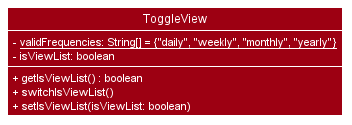

The diagram above was rendered by PlantUML. Its source (embedded in the PNG):
@startuml








skinparam BackgroundColor #FFFFFFF

skinparam Shadowing false

skinparam Class {
    FontColor #FFFFFF
    BorderThickness 1
    BorderColor #FFFFFF
    StereotypeFontColor #FFFFFF
    FontName Arial
}

skinparam Actor {
    BorderColor #000000
    Color #000000
    FontName Arial
}

skinparam Sequence {
    MessageAlign center
    BoxFontSize 15
    BoxPadding 0
    BoxFontColor #FFFFFF
    FontName Arial
}

skinparam Participant {
    FontColor #FFFFFFF
    Padding 20
}

skinparam MinClassWidth 50
skinparam ParticipantPadding 10
skinparam Shadowing false
skinparam DefaultTextAlignment center
skinparam packageStyle Rectangle

hide footbox
hide members
hide circle

skinparam arrowThickness 1.1
skinparam arrowColor #9D0012
skinparam classBackgroundColor #9D0012

Class ToggleView {
    <color:#white>- <u>validFrequencies: String[] = {"daily", "weekly", "monthly", "yearly"}</u>
    <color:#white>- isViewList: boolean

    <color:#white>+ getIsViewList() : boolean
    <color:#white>+ switchIsViewList()
    <color:#white>+ setIsViewList(isViewList: boolean)
}

show members
@enduml